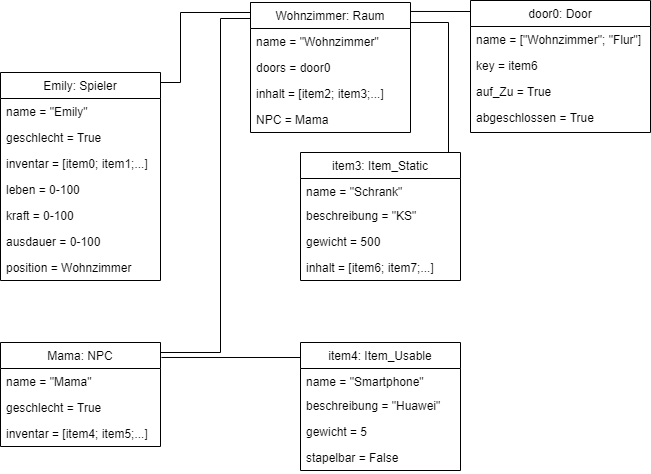

The diagram above was exported from draw.io. Its source (the exported page's mxGraphModel, read from the mxfile embedded in the PNG):
<mxGraphModel dx="1422" dy="772" grid="1" gridSize="10" guides="1" tooltips="1" connect="1" arrows="1" fold="1" page="1" pageScale="1" pageWidth="827" pageHeight="1169" math="0" shadow="0">
  <root>
    <mxCell id="WIyWlLk6GJQsqaUBKTNV-0" />
    <mxCell id="WIyWlLk6GJQsqaUBKTNV-1" parent="WIyWlLk6GJQsqaUBKTNV-0" />
    <mxCell id="59" style="edgeStyle=orthogonalEdgeStyle;rounded=0;orthogonalLoop=1;jettySize=auto;html=1;exitX=1;exitY=0;exitDx=0;exitDy=0;entryX=0.006;entryY=0.123;entryDx=0;entryDy=0;entryPerimeter=0;endArrow=none;endFill=0;" parent="WIyWlLk6GJQsqaUBKTNV-1" source="zkfFHV4jXpPFQw0GAbJ--0" target="4" edge="1">
      <mxGeometry relative="1" as="geometry">
        <Array as="points">
          <mxPoint x="260" y="440" />
          <mxPoint x="320" y="440" />
          <mxPoint x="320" y="106" />
        </Array>
      </mxGeometry>
    </mxCell>
    <mxCell id="zkfFHV4jXpPFQw0GAbJ--0" value="Mama: NPC " style="swimlane;fontStyle=0;align=center;verticalAlign=top;childLayout=stackLayout;horizontal=1;startSize=26;horizontalStack=0;resizeParent=1;resizeLast=0;collapsible=1;marginBottom=0;rounded=0;shadow=0;strokeWidth=1;" parent="WIyWlLk6GJQsqaUBKTNV-1" vertex="1">
      <mxGeometry x="100" y="430" width="160" height="104" as="geometry">
        <mxRectangle x="230" y="140" width="160" height="26" as="alternateBounds" />
      </mxGeometry>
    </mxCell>
    <mxCell id="zkfFHV4jXpPFQw0GAbJ--1" value="name = &quot;Mama&quot;" style="text;align=left;verticalAlign=top;spacingLeft=4;spacingRight=4;overflow=hidden;rotatable=0;points=[[0,0.5],[1,0.5]];portConstraint=eastwest;" parent="zkfFHV4jXpPFQw0GAbJ--0" vertex="1">
      <mxGeometry y="26" width="160" height="26" as="geometry" />
    </mxCell>
    <mxCell id="zkfFHV4jXpPFQw0GAbJ--2" value="geschlecht = True" style="text;align=left;verticalAlign=top;spacingLeft=4;spacingRight=4;overflow=hidden;rotatable=0;points=[[0,0.5],[1,0.5]];portConstraint=eastwest;rounded=0;shadow=0;html=0;" parent="zkfFHV4jXpPFQw0GAbJ--0" vertex="1">
      <mxGeometry y="52" width="160" height="26" as="geometry" />
    </mxCell>
    <mxCell id="zkfFHV4jXpPFQw0GAbJ--3" value="inventar = [item4; item5;...]" style="text;align=left;verticalAlign=top;spacingLeft=4;spacingRight=4;overflow=hidden;rotatable=0;points=[[0,0.5],[1,0.5]];portConstraint=eastwest;rounded=0;shadow=0;html=0;" parent="zkfFHV4jXpPFQw0GAbJ--0" vertex="1">
      <mxGeometry y="78" width="160" height="26" as="geometry" />
    </mxCell>
    <mxCell id="73" style="edgeStyle=orthogonalEdgeStyle;rounded=0;orthogonalLoop=1;jettySize=auto;html=1;exitX=1;exitY=0.25;exitDx=0;exitDy=0;entryX=0.925;entryY=0;entryDx=0;entryDy=0;entryPerimeter=0;endArrow=none;endFill=0;" parent="WIyWlLk6GJQsqaUBKTNV-1" source="4" target="60" edge="1">
      <mxGeometry relative="1" as="geometry">
        <Array as="points">
          <mxPoint x="510" y="110" />
          <mxPoint x="548" y="110" />
        </Array>
      </mxGeometry>
    </mxCell>
    <mxCell id="4" value="Wohnzimmer: Raum" style="swimlane;fontStyle=0;align=center;verticalAlign=top;childLayout=stackLayout;horizontal=1;startSize=26;horizontalStack=0;resizeParent=1;resizeLast=0;collapsible=1;marginBottom=0;rounded=0;shadow=0;strokeWidth=1;" parent="WIyWlLk6GJQsqaUBKTNV-1" vertex="1">
      <mxGeometry x="350" y="90" width="160" height="130" as="geometry">
        <mxRectangle x="230" y="40" width="160" height="26" as="alternateBounds" />
      </mxGeometry>
    </mxCell>
    <mxCell id="5" value="name = &quot;Wohnzimmer&quot;" style="text;align=left;verticalAlign=top;spacingLeft=4;spacingRight=4;overflow=hidden;rotatable=0;points=[[0,0.5],[1,0.5]];portConstraint=eastwest;" parent="4" vertex="1">
      <mxGeometry y="26" width="160" height="26" as="geometry" />
    </mxCell>
    <mxCell id="6" value="doors = door0" style="text;align=left;verticalAlign=top;spacingLeft=4;spacingRight=4;overflow=hidden;rotatable=0;points=[[0,0.5],[1,0.5]];portConstraint=eastwest;" parent="4" vertex="1">
      <mxGeometry y="52" width="160" height="26" as="geometry" />
    </mxCell>
    <mxCell id="7" value="inhalt = [item2; item3;...]" style="text;align=left;verticalAlign=top;spacingLeft=4;spacingRight=4;overflow=hidden;rotatable=0;points=[[0,0.5],[1,0.5]];portConstraint=eastwest;" parent="4" vertex="1">
      <mxGeometry y="78" width="160" height="26" as="geometry" />
    </mxCell>
    <mxCell id="8" value="NPC = Mama" style="text;align=left;verticalAlign=top;spacingLeft=4;spacingRight=4;overflow=hidden;rotatable=0;points=[[0,0.5],[1,0.5]];portConstraint=eastwest;" parent="4" vertex="1">
      <mxGeometry y="104" width="160" height="26" as="geometry" />
    </mxCell>
    <mxCell id="58" style="edgeStyle=orthogonalEdgeStyle;rounded=0;orthogonalLoop=1;jettySize=auto;html=1;exitX=1;exitY=0;exitDx=0;exitDy=0;entryX=0;entryY=0;entryDx=0;entryDy=0;endArrow=none;endFill=0;" parent="WIyWlLk6GJQsqaUBKTNV-1" source="21" target="4" edge="1">
      <mxGeometry relative="1" as="geometry">
        <Array as="points">
          <mxPoint x="260" y="170" />
          <mxPoint x="280" y="170" />
          <mxPoint x="280" y="100" />
          <mxPoint x="350" y="100" />
        </Array>
      </mxGeometry>
    </mxCell>
    <mxCell id="21" value="Emily: Spieler " style="swimlane;fontStyle=0;align=center;verticalAlign=top;childLayout=stackLayout;horizontal=1;startSize=26;horizontalStack=0;resizeParent=1;resizeLast=0;collapsible=1;marginBottom=0;rounded=0;shadow=0;strokeWidth=1;" parent="WIyWlLk6GJQsqaUBKTNV-1" vertex="1">
      <mxGeometry x="100" y="160" width="160" height="208" as="geometry">
        <mxRectangle x="230" y="140" width="160" height="26" as="alternateBounds" />
      </mxGeometry>
    </mxCell>
    <mxCell id="22" value="name = &quot;Emily&quot;" style="text;align=left;verticalAlign=top;spacingLeft=4;spacingRight=4;overflow=hidden;rotatable=0;points=[[0,0.5],[1,0.5]];portConstraint=eastwest;" parent="21" vertex="1">
      <mxGeometry y="26" width="160" height="26" as="geometry" />
    </mxCell>
    <mxCell id="23" value="geschlecht = True" style="text;align=left;verticalAlign=top;spacingLeft=4;spacingRight=4;overflow=hidden;rotatable=0;points=[[0,0.5],[1,0.5]];portConstraint=eastwest;rounded=0;shadow=0;html=0;" parent="21" vertex="1">
      <mxGeometry y="52" width="160" height="26" as="geometry" />
    </mxCell>
    <mxCell id="24" value="inventar = [item0; item1;...]" style="text;align=left;verticalAlign=top;spacingLeft=4;spacingRight=4;overflow=hidden;rotatable=0;points=[[0,0.5],[1,0.5]];portConstraint=eastwest;rounded=0;shadow=0;html=0;" parent="21" vertex="1">
      <mxGeometry y="78" width="160" height="26" as="geometry" />
    </mxCell>
    <mxCell id="25" value="leben = 0-100" style="text;align=left;verticalAlign=top;spacingLeft=4;spacingRight=4;overflow=hidden;rotatable=0;points=[[0,0.5],[1,0.5]];portConstraint=eastwest;rounded=0;shadow=0;html=0;" parent="21" vertex="1">
      <mxGeometry y="104" width="160" height="26" as="geometry" />
    </mxCell>
    <mxCell id="26" value="kraft = 0-100" style="text;align=left;verticalAlign=top;spacingLeft=4;spacingRight=4;overflow=hidden;rotatable=0;points=[[0,0.5],[1,0.5]];portConstraint=eastwest;rounded=0;shadow=0;html=0;" parent="21" vertex="1">
      <mxGeometry y="130" width="160" height="26" as="geometry" />
    </mxCell>
    <mxCell id="27" value="ausdauer = 0-100" style="text;align=left;verticalAlign=top;spacingLeft=4;spacingRight=4;overflow=hidden;rotatable=0;points=[[0,0.5],[1,0.5]];portConstraint=eastwest;rounded=0;shadow=0;html=0;" parent="21" vertex="1">
      <mxGeometry y="156" width="160" height="26" as="geometry" />
    </mxCell>
    <mxCell id="28" value="position = Wohnzimmer" style="text;align=left;verticalAlign=top;spacingLeft=4;spacingRight=4;overflow=hidden;rotatable=0;points=[[0,0.5],[1,0.5]];portConstraint=eastwest;rounded=0;shadow=0;html=0;" parent="21" vertex="1">
      <mxGeometry y="182" width="160" height="26" as="geometry" />
    </mxCell>
    <mxCell id="56" style="edgeStyle=orthogonalEdgeStyle;rounded=0;orthogonalLoop=1;jettySize=auto;html=1;entryX=1.006;entryY=0.144;entryDx=0;entryDy=0;entryPerimeter=0;exitX=0.006;exitY=0.094;exitDx=0;exitDy=0;exitPerimeter=0;endArrow=none;endFill=0;" parent="WIyWlLk6GJQsqaUBKTNV-1" source="29" target="zkfFHV4jXpPFQw0GAbJ--0" edge="1">
      <mxGeometry relative="1" as="geometry">
        <Array as="points">
          <mxPoint x="401" y="445" />
        </Array>
      </mxGeometry>
    </mxCell>
    <mxCell id="29" value="item4: Item_Usable" style="swimlane;fontStyle=0;align=center;verticalAlign=top;childLayout=stackLayout;horizontal=1;startSize=26;horizontalStack=0;resizeParent=1;resizeLast=0;collapsible=1;marginBottom=0;rounded=0;shadow=0;strokeWidth=1;" parent="WIyWlLk6GJQsqaUBKTNV-1" vertex="1">
      <mxGeometry x="400" y="430" width="160" height="128" as="geometry">
        <mxRectangle x="440" y="40" width="160" height="26" as="alternateBounds" />
      </mxGeometry>
    </mxCell>
    <mxCell id="30" value="name = &quot;Smartphone&quot;" style="text;align=left;verticalAlign=top;spacingLeft=4;spacingRight=4;overflow=hidden;rotatable=0;points=[[0,0.5],[1,0.5]];portConstraint=eastwest;" parent="29" vertex="1">
      <mxGeometry y="26" width="160" height="24" as="geometry" />
    </mxCell>
    <mxCell id="31" value="beschreibung = &quot;Huawei&quot;" style="text;align=left;verticalAlign=top;spacingLeft=4;spacingRight=4;overflow=hidden;rotatable=0;points=[[0,0.5],[1,0.5]];portConstraint=eastwest;rounded=0;shadow=0;html=0;" parent="29" vertex="1">
      <mxGeometry y="50" width="160" height="26" as="geometry" />
    </mxCell>
    <mxCell id="32" value="gewicht = 5" style="text;align=left;verticalAlign=top;spacingLeft=4;spacingRight=4;overflow=hidden;rotatable=0;points=[[0,0.5],[1,0.5]];portConstraint=eastwest;rounded=0;shadow=0;html=0;" parent="29" vertex="1">
      <mxGeometry y="76" width="160" height="26" as="geometry" />
    </mxCell>
    <mxCell id="38" value="stapelbar = False" style="text;align=left;verticalAlign=top;spacingLeft=4;spacingRight=4;overflow=hidden;rotatable=0;points=[[0,0.5],[1,0.5]];portConstraint=eastwest;" parent="29" vertex="1">
      <mxGeometry y="102" width="160" height="26" as="geometry" />
    </mxCell>
    <mxCell id="57" style="edgeStyle=orthogonalEdgeStyle;rounded=0;orthogonalLoop=1;jettySize=auto;html=1;exitX=0;exitY=0;exitDx=0;exitDy=0;entryX=1;entryY=0.069;entryDx=0;entryDy=0;entryPerimeter=0;endArrow=none;endFill=0;" parent="WIyWlLk6GJQsqaUBKTNV-1" source="44" target="4" edge="1">
      <mxGeometry relative="1" as="geometry">
        <Array as="points">
          <mxPoint x="570" y="99" />
        </Array>
      </mxGeometry>
    </mxCell>
    <mxCell id="44" value="door0: Door" style="swimlane;fontStyle=0;align=center;verticalAlign=top;childLayout=stackLayout;horizontal=1;startSize=26;horizontalStack=0;resizeParent=1;resizeLast=0;collapsible=1;marginBottom=0;rounded=0;shadow=0;strokeWidth=1;" parent="WIyWlLk6GJQsqaUBKTNV-1" vertex="1">
      <mxGeometry x="570" y="88" width="180" height="132" as="geometry">
        <mxRectangle x="640" y="40" width="160" height="26" as="alternateBounds" />
      </mxGeometry>
    </mxCell>
    <mxCell id="45" value="name = [&quot;Wohnzimmer&quot;; &quot;Flur&quot;]" style="text;align=left;verticalAlign=top;spacingLeft=4;spacingRight=4;overflow=hidden;rotatable=0;points=[[0,0.5],[1,0.5]];portConstraint=eastwest;" parent="44" vertex="1">
      <mxGeometry y="26" width="180" height="26" as="geometry" />
    </mxCell>
    <mxCell id="46" value="key = item6" style="text;align=left;verticalAlign=top;spacingLeft=4;spacingRight=4;overflow=hidden;rotatable=0;points=[[0,0.5],[1,0.5]];portConstraint=eastwest;" parent="44" vertex="1">
      <mxGeometry y="52" width="180" height="26" as="geometry" />
    </mxCell>
    <mxCell id="47" value="auf_Zu = True" style="text;align=left;verticalAlign=top;spacingLeft=4;spacingRight=4;overflow=hidden;rotatable=0;points=[[0,0.5],[1,0.5]];portConstraint=eastwest;fontStyle=0" parent="44" vertex="1">
      <mxGeometry y="78" width="180" height="26" as="geometry" />
    </mxCell>
    <mxCell id="48" value="abgeschlossen = True" style="text;align=left;verticalAlign=top;spacingLeft=4;spacingRight=4;overflow=hidden;rotatable=0;points=[[0,0.5],[1,0.5]];portConstraint=eastwest;" parent="44" vertex="1">
      <mxGeometry y="104" width="180" height="26" as="geometry" />
    </mxCell>
    <mxCell id="60" value="item3: Item_Static" style="swimlane;fontStyle=0;align=center;verticalAlign=top;childLayout=stackLayout;horizontal=1;startSize=26;horizontalStack=0;resizeParent=1;resizeLast=0;collapsible=1;marginBottom=0;rounded=0;shadow=0;strokeWidth=1;" parent="WIyWlLk6GJQsqaUBKTNV-1" vertex="1">
      <mxGeometry x="400" y="240" width="160" height="128" as="geometry">
        <mxRectangle x="440" y="40" width="160" height="26" as="alternateBounds" />
      </mxGeometry>
    </mxCell>
    <mxCell id="61" value="name = &quot;Schrank&quot;" style="text;align=left;verticalAlign=top;spacingLeft=4;spacingRight=4;overflow=hidden;rotatable=0;points=[[0,0.5],[1,0.5]];portConstraint=eastwest;" parent="60" vertex="1">
      <mxGeometry y="26" width="160" height="24" as="geometry" />
    </mxCell>
    <mxCell id="62" value="beschreibung = &quot;KS&quot;" style="text;align=left;verticalAlign=top;spacingLeft=4;spacingRight=4;overflow=hidden;rotatable=0;points=[[0,0.5],[1,0.5]];portConstraint=eastwest;rounded=0;shadow=0;html=0;" parent="60" vertex="1">
      <mxGeometry y="50" width="160" height="26" as="geometry" />
    </mxCell>
    <mxCell id="63" value="gewicht = 500" style="text;align=left;verticalAlign=top;spacingLeft=4;spacingRight=4;overflow=hidden;rotatable=0;points=[[0,0.5],[1,0.5]];portConstraint=eastwest;rounded=0;shadow=0;html=0;" parent="60" vertex="1">
      <mxGeometry y="76" width="160" height="26" as="geometry" />
    </mxCell>
    <mxCell id="72" value="inhalt = [item6; item7;...]" style="text;align=left;verticalAlign=top;spacingLeft=4;spacingRight=4;overflow=hidden;rotatable=0;points=[[0,0.5],[1,0.5]];portConstraint=eastwest;rounded=0;shadow=0;html=0;" parent="60" vertex="1">
      <mxGeometry y="102" width="160" height="26" as="geometry" />
    </mxCell>
  </root>
</mxGraphModel>